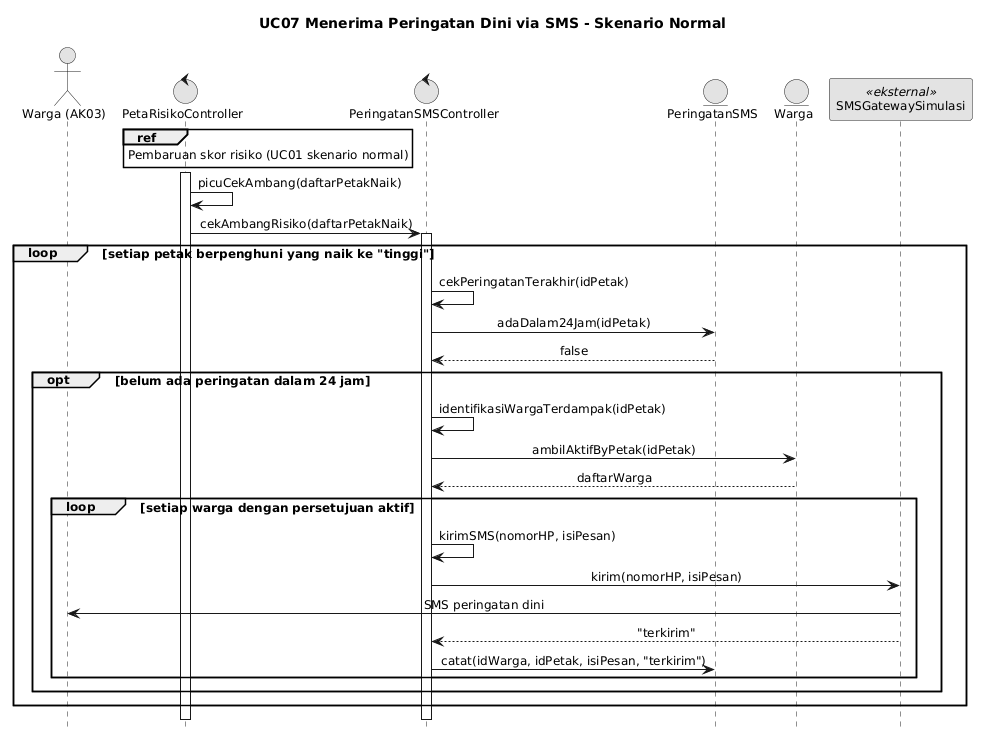

The diagram above was rendered by PlantUML. Its source (embedded in the PNG):
@startuml
skinparam monochrome true
skinparam shadowing false
skinparam defaultFontName Arial
skinparam defaultFontSize 12
skinparam sequenceMessageAlign center
skinparam responseMessageBelowArrow true

hide footbox
title UC07 Menerima Peringatan Dini via SMS - Skenario Normal

actor "Warga (AK03)" as W
control PetaRisikoController as P
control PeringatanSMSController as C
entity PeringatanSMS as S
entity Warga as EW
participant "SMSGatewaySimulasi" as G <<eksternal>>

ref over P : Pembaruan skor risiko (UC01 skenario normal)
activate P
P -> P : picuCekAmbang(daftarPetakNaik)
P -> C : cekAmbangRisiko(daftarPetakNaik)
activate C
loop setiap petak berpenghuni yang naik ke "tinggi"
  C -> C : cekPeringatanTerakhir(idPetak)
  C -> S : adaDalam24Jam(idPetak)
  S --> C : false
  opt belum ada peringatan dalam 24 jam
    C -> C : identifikasiWargaTerdampak(idPetak)
    C -> EW : ambilAktifByPetak(idPetak)
    EW --> C : daftarWarga
    loop setiap warga dengan persetujuan aktif
      C -> C : kirimSMS(nomorHP, isiPesan)
      C -> G : kirim(nomorHP, isiPesan)
      G -> W : SMS peringatan dini
      G --> C : "terkirim"
      C -> S : catat(idWarga, idPetak, isiPesan, "terkirim")
    end
  end
end
deactivate C
deactivate P
@enduml